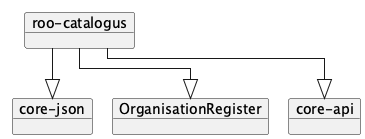

The diagram above was rendered by PlantUML. Its source (embedded in the PNG):
@startuml
!pragma layout elk
left to right direction

    object "roo-catalogus" as roo_catalogus {
    }
    object "OrganisationRegister" as OrganisationRegister
    object "core-api" as core_api
    object "core-json" as core_json
    roo_catalogus --|> OrganisationRegister
    roo_catalogus --|> core_api
    roo_catalogus --|> core_json

@enduml